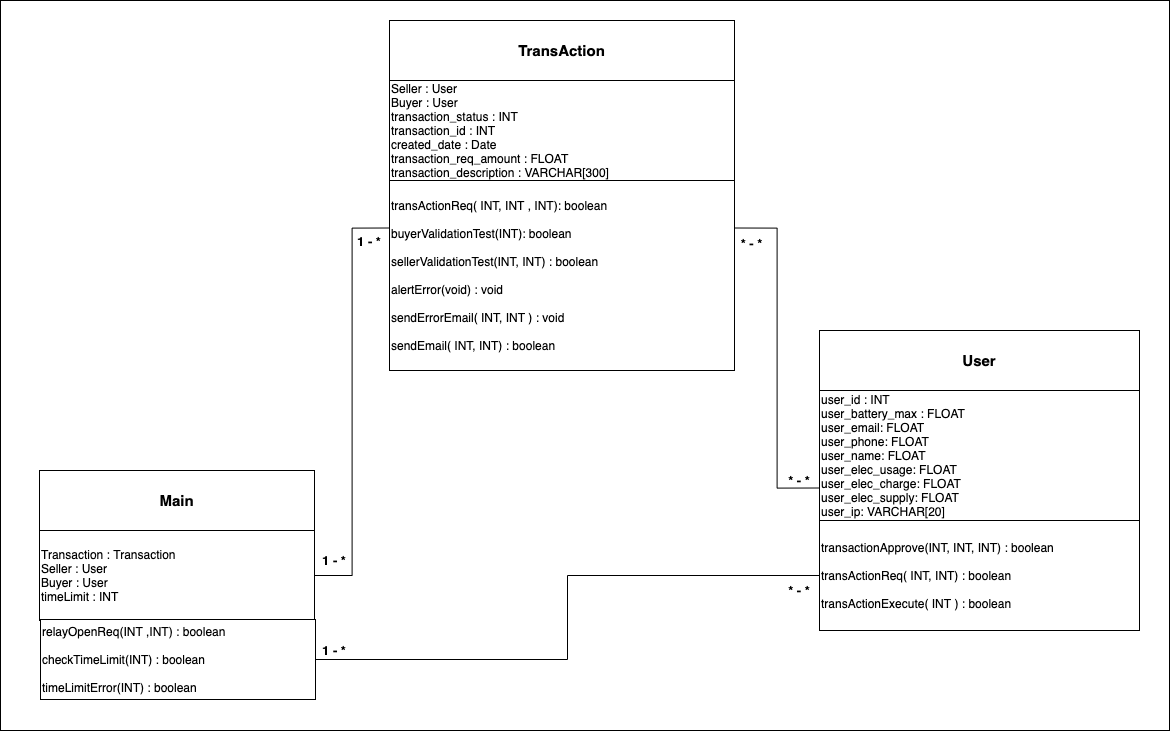

The diagram above was exported from draw.io. Its source (the exported page's mxGraphModel, read from the mxfile embedded in the PNG):
<mxGraphModel dx="2553" dy="782" grid="1" gridSize="10" guides="1" tooltips="1" connect="1" arrows="1" fold="1" page="1" pageScale="1" pageWidth="1169" pageHeight="827" background="#ffffff" math="0" shadow="0">
  <root>
    <mxCell id="0" />
    <mxCell id="1" parent="0" />
    <mxCell id="hyNsmnz7PVQ2n6WWgVBN-28" value="" style="rounded=0;whiteSpace=wrap;html=1;" parent="1" vertex="1">
      <mxGeometry x="-1169" y="60" width="1169" height="730" as="geometry" />
    </mxCell>
    <mxCell id="hyNsmnz7PVQ2n6WWgVBN-1" value="TransAction" style="whiteSpace=wrap;html=1;align=center;fontStyle=1;fontSize=15;" parent="1" vertex="1">
      <mxGeometry x="-780" y="80" width="345" height="60" as="geometry" />
    </mxCell>
    <mxCell id="hyNsmnz7PVQ2n6WWgVBN-2" value="Seller : User&lt;br&gt;Buyer : User&lt;br&gt;transaction_status : INT&lt;br&gt;transaction_id : INT&lt;br&gt;created_date : Date&lt;br&gt;transaction_req_amount : FLOAT&lt;br&gt;transaction_description : VARCHAR[300]" style="whiteSpace=wrap;html=1;align=left;" parent="1" vertex="1">
      <mxGeometry x="-780" y="140" width="345" height="100" as="geometry" />
    </mxCell>
    <mxCell id="19DzQUzfo7cWx6et8U32-5" style="edgeStyle=orthogonalEdgeStyle;rounded=0;orthogonalLoop=1;jettySize=auto;html=1;exitX=1;exitY=0.25;exitDx=0;exitDy=0;entryX=0;entryY=0.75;entryDx=0;entryDy=0;endArrow=none;endFill=0;" parent="1" source="hyNsmnz7PVQ2n6WWgVBN-3" target="hyNsmnz7PVQ2n6WWgVBN-8" edge="1">
      <mxGeometry relative="1" as="geometry" />
    </mxCell>
    <mxCell id="hyNsmnz7PVQ2n6WWgVBN-3" value="transActionReq( INT, INT , INT): boolean&lt;br&gt;&lt;br&gt;buyerValidationTest(INT): boolean&lt;br&gt;&lt;br&gt;sellerValidationTest(INT, INT) : boolean&lt;br&gt;&lt;br&gt;alertError(void) : void&lt;br&gt;&lt;br&gt;sendErrorEmail( INT, INT ) : void&lt;br&gt;&lt;br&gt;sendEmail( INT, INT) : boolean" style="whiteSpace=wrap;html=1;align=left;" parent="1" vertex="1">
      <mxGeometry x="-780" y="240" width="345" height="190" as="geometry" />
    </mxCell>
    <mxCell id="hyNsmnz7PVQ2n6WWgVBN-4" value="Main" style="whiteSpace=wrap;html=1;align=center;fontStyle=1;fontSize=15;" parent="1" vertex="1">
      <mxGeometry x="-1130" y="530" width="275" height="60" as="geometry" />
    </mxCell>
    <mxCell id="19DzQUzfo7cWx6et8U32-12" style="edgeStyle=orthogonalEdgeStyle;rounded=0;orthogonalLoop=1;jettySize=auto;html=1;exitX=1;exitY=0.5;exitDx=0;exitDy=0;entryX=0;entryY=0.25;entryDx=0;entryDy=0;endArrow=none;endFill=0;" parent="1" source="hyNsmnz7PVQ2n6WWgVBN-5" target="hyNsmnz7PVQ2n6WWgVBN-3" edge="1">
      <mxGeometry relative="1" as="geometry" />
    </mxCell>
    <mxCell id="hyNsmnz7PVQ2n6WWgVBN-5" value="Transaction : Transaction&lt;br&gt;Seller : User&lt;br&gt;Buyer : User&lt;br&gt;timeLimit : INT" style="whiteSpace=wrap;html=1;align=left;" parent="1" vertex="1">
      <mxGeometry x="-1130" y="590" width="275" height="90" as="geometry" />
    </mxCell>
    <mxCell id="19DzQUzfo7cWx6et8U32-11" style="edgeStyle=orthogonalEdgeStyle;rounded=0;orthogonalLoop=1;jettySize=auto;html=1;exitX=1;exitY=0.5;exitDx=0;exitDy=0;entryX=0;entryY=0.5;entryDx=0;entryDy=0;endArrow=none;endFill=0;" parent="1" source="hyNsmnz7PVQ2n6WWgVBN-6" target="hyNsmnz7PVQ2n6WWgVBN-9" edge="1">
      <mxGeometry relative="1" as="geometry" />
    </mxCell>
    <mxCell id="hyNsmnz7PVQ2n6WWgVBN-6" value="relayOpenReq(INT ,INT) : boolean&lt;br&gt;&lt;br&gt;checkTimeLimit(INT) : boolean&lt;br&gt;&lt;br&gt;timeLimitError(INT) : boolean" style="whiteSpace=wrap;html=1;align=left;" parent="1" vertex="1">
      <mxGeometry x="-1129" y="679" width="275" height="80" as="geometry" />
    </mxCell>
    <mxCell id="hyNsmnz7PVQ2n6WWgVBN-7" value="User" style="whiteSpace=wrap;html=1;align=center;fontStyle=1;fontSize=15;" parent="1" vertex="1">
      <mxGeometry x="-350" y="390" width="320" height="60" as="geometry" />
    </mxCell>
    <mxCell id="hyNsmnz7PVQ2n6WWgVBN-8" value="user_id : INT&lt;br&gt;user_battery_max : FLOAT&lt;br&gt;user_email: FLOAT&lt;br&gt;user_phone: FLOAT&lt;br&gt;user_name: FLOAT&lt;br&gt;user_elec_usage: FLOAT&lt;br&gt;user_elec_charge: FLOAT&lt;br&gt;user_elec_supply: FLOAT&lt;br&gt;user_ip: VARCHAR[20]" style="whiteSpace=wrap;html=1;align=left;" parent="1" vertex="1">
      <mxGeometry x="-350" y="450" width="320" height="130" as="geometry" />
    </mxCell>
    <mxCell id="hyNsmnz7PVQ2n6WWgVBN-9" value="transactionApprove(INT, INT, INT) : boolean&lt;br&gt;&lt;br&gt;transActionReq( INT, INT) : boolean&lt;br&gt;&lt;br&gt;transActionExecute( INT ) : boolean" style="whiteSpace=wrap;html=1;align=left;" parent="1" vertex="1">
      <mxGeometry x="-350" y="580" width="320" height="110" as="geometry" />
    </mxCell>
    <mxCell id="hyNsmnz7PVQ2n6WWgVBN-26" value="1 - *" style="text;html=1;strokeColor=none;fillColor=none;align=center;verticalAlign=middle;whiteSpace=wrap;fontSize=13;fontStyle=1" parent="1" vertex="1">
      <mxGeometry x="-855" y="610" width="40" height="20" as="geometry" />
    </mxCell>
    <mxCell id="hyNsmnz7PVQ2n6WWgVBN-27" value="1 - *" style="text;html=1;strokeColor=none;fillColor=none;align=center;verticalAlign=middle;whiteSpace=wrap;fontSize=13;fontStyle=1" parent="1" vertex="1">
      <mxGeometry x="-820" y="290" width="40" height="22.5" as="geometry" />
    </mxCell>
    <mxCell id="19DzQUzfo7cWx6et8U32-2" value="1 - *" style="text;html=1;strokeColor=none;fillColor=none;align=center;verticalAlign=middle;whiteSpace=wrap;fontSize=13;fontStyle=1" parent="1" vertex="1">
      <mxGeometry x="-855" y="700" width="40" height="20" as="geometry" />
    </mxCell>
    <mxCell id="19DzQUzfo7cWx6et8U32-3" value="* - *" style="text;html=1;strokeColor=none;fillColor=none;align=center;verticalAlign=middle;whiteSpace=wrap;fontSize=13;fontStyle=1" parent="1" vertex="1">
      <mxGeometry x="-390" y="640" width="40" height="20" as="geometry" />
    </mxCell>
    <mxCell id="19DzQUzfo7cWx6et8U32-8" value="* - *" style="text;html=1;strokeColor=none;fillColor=none;align=center;verticalAlign=middle;whiteSpace=wrap;fontSize=13;fontStyle=1" parent="1" vertex="1">
      <mxGeometry x="-445" y="292.5" width="55" height="20" as="geometry" />
    </mxCell>
    <mxCell id="19DzQUzfo7cWx6et8U32-9" value="* - *" style="text;html=1;strokeColor=none;fillColor=none;align=center;verticalAlign=middle;whiteSpace=wrap;fontSize=13;fontStyle=1" parent="1" vertex="1">
      <mxGeometry x="-400" y="530" width="60" height="20" as="geometry" />
    </mxCell>
  </root>
</mxGraphModel>